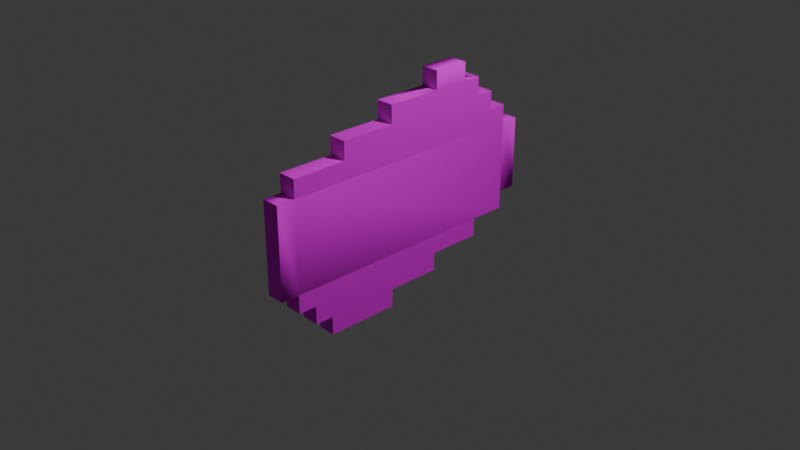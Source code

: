 # Source: ingot.blend  (saved by Blender 5.0.118; exported with 4.5.12 LTS)
import bpy
from mathutils import Matrix  # noqa: F401  (used for matrix-valued properties, if any)

bpy.ops.wm.read_factory_settings(use_empty=True)
scene = bpy.context.scene
scene.name = 'Scene'

# ---- collections
col_collection = bpy.data.collections.new('Collection'); scene.collection.children.link(col_collection)

# ---- images (referenced by path relative to the original .blend; pixels are not part of the script)
import os
ASSET_DIR = os.environ.get("B2B_ASSET_DIR", "")  # directory of the original .blend (textures are referenced by path, not embedded)
HERE = os.path.dirname(os.path.abspath(__file__))  # packed textures are extracted next to this script under _unpacked/

def load_image(name, relpath, width, height, colorspace="sRGB"):
    """Load a texture the original file referenced (path relative to the .blend, or extracted next to this script)."""
    p = next((c for c in (os.path.join(HERE, relpath), os.path.join(ASSET_DIR, relpath)) if relpath and os.path.exists(c)), "")
    if p:
        img = bpy.data.images.load(p, check_existing=True)
        img.name = name
    else:  # same state as the original file: an image datablock whose file is absent (Cycles renders it pink)
        img = bpy.data.images.new(name, width, height)
        img.source = "FILE"
        img.filepath = "//" + (relpath or name)
    img.colorspace_settings.name = colorspace
    return img
img_untitled_png = load_image('Untitled.png', 'Untitled.png', 1024, 1024, 'sRGB')

# ---- materials (node trees are filled in below, after node groups)
mat_palette = bpy.data.materials.new('palette')
mat_palette.roughness = 1.0

# ---- material node trees
mat_palette.use_nodes = True; mat_palette.node_tree.nodes.clear()
_N = mat_palette.node_tree.nodes; _L = mat_palette.node_tree.links
n0 = _N.new('ShaderNodeBsdfPrincipled'); n0.name = 'プリンシプルBSDF'; n0.location = (0, 300)
n0.inputs[2].default_value = 1.0
n0.inputs[13].default_value = 0.0
n0.inputs[27].default_value = (0.0, 0.0, 0.0, 1.0)
n0.inputs[28].default_value = 1.0
n1 = _N.new('ShaderNodeOutputMaterial'); n1.name = 'マテリアル出力'; n1.location = (280, 300)
n2 = _N.new('ShaderNodeTexImage'); n2.name = '画像テクスチャ'; n2.location = (-480, 300)
n2.image = img_untitled_png
_L.new(n0.outputs[0], n1.inputs[0])
_L.new(n2.outputs[0], n0.inputs[0])
n1.is_active_output = True

# ---- world
world_world = bpy.data.worlds.new('World'); scene.world = world_world
world_world.use_nodes = True; world_world.node_tree.nodes.clear()
_N = world_world.node_tree.nodes; _L = world_world.node_tree.links
n0 = _N.new('ShaderNodeOutputWorld'); n0.name = 'World Output'; n0.location = (200, 100)
n1 = _N.new('ShaderNodeBackground'); n1.name = 'Background'; n1.location = (-200, 100)
n1.inputs[0].default_value = (0.05088, 0.05088, 0.05088, 1.0)
_L.new(n1.outputs[0], n0.inputs[0])
n0.is_active_output = True
world_world.color = (0.05088, 0.05088, 0.05088)
world_world.sun_shadow_jitter_overblur = 0.0

# ---- cameras
cam_camera = bpy.data.cameras.new('Camera')
cam_camera.clip_end = 100.0
cam_camera.ortho_scale = 7.314

# ---- lights
light_light = bpy.data.lights.new('Light', 'POINT')
light_light.energy = 1000.0
light_light.shadow_soft_size = 0.1

# ---- meshes
me_untitled = bpy.data.meshes.new('Untitled')
me_untitled.from_pydata([(0.1103, -0.2971, 1.6), (-0.08972, -0.2971, 1.6), (0.1103, 0.7029, 1.6), (-0.08972, 0.7029, 1.6), (0.1103, -0.4971, 1.4), (-0.08972, -0.4971, 1.4), (0.1103, -0.2971, 1.4), (-0.08972, -0.2971, 1.4), (0.1103, 0.7029, 1.4), (-0.08972, 0.7029, 1.4), (0.1103, 0.9029, 1.4), (-0.08972, 0.9029, 1.4), (0.1103, -0.6971, 1.2), (-0.08972, -0.6971, 1.2), (0.1103, -0.4971, 1.2), (-0.08972, -0.4971, 1.2), (0.1103, -0.8971, 1.0), (-0.08972, -0.8971, 1.0), (0.1103, -0.6971, 1.0), (-0.08972, -0.6971, 1.0), (0.1103, 0.9029, 0.8), (-0.08972, 0.9029, 0.8), (0.1103, 1.103, 0.8), (-0.08972, 1.103, 0.8), (0.1103, 1.103, 0.2), (-0.08972, 1.103, 0.2), (0.1103, 1.303, 0.2), (-0.08972, 1.303, 0.2), (0.1103, 1.303, -0.4), (-0.08972, 1.303, -0.4), (0.1103, 1.503, -0.4), (-0.08972, 1.503, -0.4), (0.1103, -0.8971, 0.2), (-0.08972, -0.8971, 0.2), (0.1103, -0.6971, 0.2), (-0.08972, -0.6971, 0.2), (0.1103, -0.6971, -0.4), (-0.08972, -0.6971, -0.4), (0.1103, -0.4971, -0.4), (-0.08972, -0.4971, -0.4), (0.1103, 1.303, -0.8), (-0.08972, 1.303, -0.8), (0.1103, 1.503, -0.8), (-0.08972, 1.503, -0.8), (0.1103, -0.4971, -1.0), (-0.08972, -0.4971, -1.0), (0.1103, -0.2971, -1.0), (-0.08972, -0.2971, -1.0), (0.1103, 1.103, -1.0), (-0.08972, 1.103, -1.0), (0.1103, 1.303, -1.0), (-0.08972, 1.303, -1.0), (0.1103, 0.9029, -1.2), (-0.08972, 0.9029, -1.2), (0.1103, 1.103, -1.2), (-0.08972, 1.103, -1.2), (0.1103, -0.2971, -1.4), (-0.08972, -0.2971, -1.4), (0.1103, -0.09713, -1.4), (-0.08972, -0.09713, -1.4), (0.1103, 0.7029, -1.4), (-0.08972, 0.7029, -1.4), (0.1103, 0.9029, -1.4), (-0.08972, 0.9029, -1.4), (0.1103, -0.09713, -1.6), (-0.08972, -0.09713, -1.6), (0.1103, 0.7029, -1.6), (-0.08972, 0.7029, -1.6), (0.1103, -0.8971, 1.0), (0.1103, -0.8971, 0.6), (0.1103, -0.8971, 0.2), (-0.08972, -0.8971, 1.0), (-0.08972, -0.8971, 0.6), (-0.08972, -0.8971, 0.2), (0.1103, -0.6971, 1.2), (0.1103, -0.6971, 1.0), (0.1103, -0.6971, 0.2), (0.1103, -0.6971, -0.4), (-0.08972, -0.6971, 1.2), (-0.08972, -0.6971, 1.0), (-0.08972, -0.6971, 0.2), (-0.08972, -0.6971, -0.4), (0.1103, -0.4971, 1.4), (0.1103, -0.4971, 1.2), (0.1103, -0.4971, -0.4), (0.1103, -0.4971, -1.0), (-0.08972, -0.4971, 1.4), (-0.08972, -0.4971, 1.2), (-0.08972, -0.4971, -0.4), (-0.08972, -0.4971, -1.0), (0.1103, -0.2971, 1.6), (0.1103, -0.2971, 1.4), (0.1103, -0.2971, -1.0), (0.1103, -0.2971, -1.4), (-0.08972, -0.2971, 1.6), (-0.08972, -0.2971, 1.4), (-0.08972, -0.2971, -1.0), (-0.08972, -0.2971, -1.4), (0.1103, -0.09713, -1.4), (0.1103, -0.09713, -1.6), (-0.08972, -0.09713, -1.4), (-0.08972, -0.09713, -1.6), (0.1103, 0.7029, 1.6), (0.1103, 0.7029, 1.4), (0.1103, 0.7029, -1.4), (0.1103, 0.7029, -1.6), (-0.08972, 0.7029, 1.6), (-0.08972, 0.7029, 1.4), (-0.08972, 0.7029, -1.4), (-0.08972, 0.7029, -1.6), (0.1103, 0.9029, 1.4), (0.1103, 0.9029, 0.8), (0.1103, 0.9029, -1.2), (0.1103, 0.9029, -1.4), (-0.08972, 0.9029, 1.4), (-0.08972, 0.9029, 0.8), (-0.08972, 0.9029, -1.2), (-0.08972, 0.9029, -1.4), (0.1103, 1.103, 0.8), (0.1103, 1.103, 0.2), (0.1103, 1.103, -1.0), (0.1103, 1.103, -1.2), (-0.08972, 1.103, 0.8), (-0.08972, 1.103, 0.2), (-0.08972, 1.103, -1.0), (-0.08972, 1.103, -1.2), (0.1103, 1.303, 0.2), (0.1103, 1.303, -0.4), (0.1103, 1.303, -0.8), (0.1103, 1.303, -1.0), (-0.08972, 1.303, 0.2), (-0.08972, 1.303, -0.4), (-0.08972, 1.303, -0.8), (-0.08972, 1.303, -1.0), (0.1103, 1.503, -0.4), (0.1103, 1.503, -0.8), (-0.08972, 1.503, -0.4), (-0.08972, 1.503, -0.8)], [], [(2, 1, 0), (3, 1, 2), (6, 5, 4), (7, 5, 6), (10, 9, 8), (11, 9, 10), (14, 13, 12), (15, 13, 14), (18, 17, 16), (19, 17, 18), (22, 21, 20), (23, 21, 22), (26, 25, 24), (27, 25, 26), (30, 29, 28), (31, 29, 30), (32, 33, 34), (34, 33, 35), (36, 37, 38), (38, 37, 39), (40, 41, 42), (42, 41, 43), (44, 45, 46), (46, 45, 47), (48, 49, 50), (50, 49, 51), (52, 53, 54), (54, 53, 55), (56, 57, 58), (58, 57, 59), (60, 61, 62), (62, 61, 63), (64, 65, 66), (66, 65, 67), (71, 69, 68), (72, 70, 69), (72, 69, 71), (73, 70, 72), (78, 75, 74), (79, 75, 78), (80, 77, 76), (81, 77, 80), (86, 83, 82), (87, 83, 86), (88, 85, 84), (89, 85, 88), (94, 91, 90), (95, 91, 94), (96, 93, 92), (97, 93, 96), (100, 99, 98), (101, 99, 100), (102, 103, 106), (106, 103, 107), (104, 105, 108), (108, 105, 109), (110, 111, 114), (114, 111, 115), (112, 113, 116), (116, 113, 117), (118, 119, 122), (122, 119, 123), (120, 121, 124), (124, 121, 125), (126, 127, 130), (130, 127, 131), (128, 129, 132), (132, 129, 133), (134, 135, 136), (136, 135, 137), (91, 103, 102, 90), (91, 82, 85, 92), (68, 70, 76, 75), (83, 74, 77, 84), (99, 105, 104, 98), (127, 128, 135, 134), (120, 119, 126, 129), (112, 111, 118, 121), (110, 103, 104, 113), (103, 91, 93, 104), (71, 73, 80, 79), (87, 78, 81, 88), (95, 86, 89, 96), (101, 100, 108, 109), (132, 131, 136, 137), (124, 123, 130, 133), (116, 115, 122, 125), (114, 107, 108, 117), (95, 94, 106, 107), (107, 95, 97, 108)])
me_untitled.polygons.foreach_set('use_smooth', [1, 1, 1, 1, 1, 1, 1, 1, 1, 1, 1, 1, 1, 1, 1, 1, 1, 1, 1, 1, 1, 1, 1, 1, 1, 1, 1, 1, 1, 1, 1, 1, 1, 1, 1, 1, 1, 1, 1, 1, 1, 1, 1, 1, 1, 1, 1, 1, 1, 1, 1, 1, 1, 1, 1, 1, 1, 1, 1, 1, 1, 1, 1, 1, 1, 1, 1, 1, 1, 1, 1, 0, 0, 0, 1, 1, 0, 0, 0, 1, 0, 0, 0, 1, 1, 0, 0, 0, 1, 0])
_uv = me_untitled.uv_layers.new(name='UVMap')
_uv.uv.foreach_set('vector', [0.6381, 0.5867, 0.6868, 0.8303, 0.6381, 0.8303, 0.6367, 0.5867, 0.6367, 0.8303, 0.588, 0.5867, 0.8885, 0.6145, 0.8885, 0.5456, 0.9229, 0.5801, 0.8885, 0.4396, 0.9229, 0.4051, 0.9229, 0.474, 0.196, 0.9572, 0.196, 0.8883, 0.2304, 0.9227, 0.9371, 0.2984, 0.9858, 0.2984, 0.9371, 0.3471, 0.3627, 0.9493, 0.3627, 0.8804, 0.3972, 0.9148, 0.9587, 0.6503, 0.9243, 0.6848, 0.9243, 0.6159, 0.6868, 0.9304, 0.6381, 0.9791, 0.6381, 0.9304, 0.5272, 0.9621, 0.5272, 0.9134, 0.5759, 0.9621, 0.9371, 0.09812, 0.9858, 0.1468, 0.9371, 0.1468, 0.9229, 0.7909, 0.8885, 0.8253, 0.8885, 0.7564, 0.9371, 0.3972, 0.9858, 0.3485, 0.9858, 0.3972, 0.9385, 0.8969, 0.9873, 0.8969, 0.9385, 0.9456, 0.787, 0.9433, 0.7382, 0.992, 0.7382, 0.9433, 0.8885, 0.7206, 0.9229, 0.6862, 0.9229, 0.7551, 0.6882, 0.9304, 0.7369, 0.9304, 0.6882, 0.9791, 0.9372, 0.8969, 0.8885, 0.9456, 0.8885, 0.8969, 0.9873, 0.9957, 0.9385, 0.9957, 0.9873, 0.947, 0.2662, 0.8883, 0.2662, 0.9572, 0.2318, 0.9227, 0.8885, 0.8611, 0.9229, 0.8267, 0.9229, 0.8956, 0.8871, 0.8964, 0.8384, 0.9451, 0.8384, 0.8964, 0.8885, 0.5098, 0.9229, 0.4754, 0.9229, 0.5443, 0.0494, 0.9778, 0.0006759, 0.9291, 0.0494, 0.9291, 0.9243, 0.7206, 0.9587, 0.6862, 0.9587, 0.7551, 0.8384, 0.9465, 0.8871, 0.9952, 0.8384, 0.9952, 0.9371, 0.2483, 0.9858, 0.2483, 0.9371, 0.2971, 0.5415, 0.912, 0.5415, 0.8431, 0.5759, 0.8776, 0.3269, 0.9148, 0.3614, 0.8804, 0.3614, 0.9493, 0.433, 0.8804, 0.433, 0.9493, 0.3985, 0.9148, 0.3398, 0.9993, 0.2911, 0.9993, 0.3398, 0.9506, 0.4758, 0.8804, 0.4758, 0.9493, 0.4413, 0.9148, 0.8857, 0.1897, 0.8384, 0.2016, 0.8384, 0.0006758, 0.8384, 0.4038, 0.8384, 0.2029, 0.8857, 0.392, 0.887, 0.2957, 0.9357, 0.1983, 0.9357, 0.2957, 0.6381, 0.9291, 0.6868, 0.8316, 0.6868, 0.9291, 0.5415, 0.7546, 0.585, 0.7328, 0.585, 0.8418, 0.588, 0.8316, 0.6367, 0.8316, 0.588, 0.9291, 0.1484, 0.9572, 0.1484, 0.8883, 0.1828, 0.9227, 0.9371, 0.0006758, 0.9858, 0.0006758, 0.9371, 0.0494, 0.2911, 0.879, 0.3398, 0.7328, 0.3398, 0.879, 0.3412, 0.7328, 0.3899, 0.7328, 0.3412, 0.879, 0.9243, 0.474, 0.9243, 0.4051, 0.9587, 0.4396, 0.4771, 0.9148, 0.5116, 0.8804, 0.5116, 0.9493, 0.4914, 0.879, 0.5401, 0.7328, 0.5401, 0.879, 0.1484, 0.7482, 0.1946, 0.7328, 0.1946, 0.8869, 0.9243, 0.5443, 0.9243, 0.4754, 0.9587, 0.5098, 0.2911, 0.9148, 0.3256, 0.8804, 0.3256, 0.9493, 0.887, 0.3945, 0.9357, 0.2971, 0.9357, 0.3945, 0.7382, 0.8047, 0.7818, 0.7829, 0.7818, 0.8919, 0.9243, 0.6145, 0.9243, 0.5456, 0.9587, 0.5801, 0.7883, 0.9162, 0.8228, 0.8817, 0.8228, 0.9506, 0.05075, 0.9291, 0.09947, 0.9291, 0.05075, 0.9778, 0.787, 0.9419, 0.7382, 0.8932, 0.787, 0.8932, 0.8885, 0.6503, 0.9229, 0.6159, 0.9229, 0.6848, 0.9858, 0.247, 0.9371, 0.1983, 0.9858, 0.1983, 0.2435, 0.8715, 0.2898, 0.7328, 0.2898, 0.8869, 0.7369, 0.9291, 0.6882, 0.7829, 0.7369, 0.7829, 0.9587, 0.7909, 0.9243, 0.8253, 0.9243, 0.7564, 0.9858, 0.1482, 0.9371, 0.1969, 0.9371, 0.1482, 0.196, 0.8715, 0.2422, 0.7328, 0.2422, 0.8869, 0.44, 0.879, 0.3913, 0.7328, 0.44, 0.7328, 0.588, 0.9304, 0.6367, 0.9304, 0.588, 0.9791, 0.973, 0.8754, 0.9243, 0.8267, 0.973, 0.8267, 0.1008, 0.8715, 0.147, 0.7328, 0.147, 0.8869, 0.49, 0.879, 0.4413, 0.7328, 0.49, 0.7328, 0.9372, 0.947, 0.9372, 0.9957, 0.8885, 0.947, 0.1353, 0.8883, 0.1353, 0.9572, 0.1008, 0.9227, 0.7883, 0.8804, 0.7883, 0.7829, 0.837, 0.8804, 0.9357, 0.09812, 0.887, 0.0006758, 0.9357, 0.0006758, 0.0006759, 0.6828, 0.2443, 0.6828, 0.2443, 0.7315, 0.0006759, 0.7315, 0.6367, 0.5853, 0.588, 0.5853, 0.588, 0.0006758, 0.6367, 0.0006758, 0.8384, 0.7963, 0.8384, 0.6014, 0.8871, 0.6014, 0.8871, 0.7963, 0.837, 0.3904, 0.7883, 0.3904, 0.7883, 0.0006758, 0.837, 0.0006758, 0.05075, 0.9277, 0.05075, 0.7328, 0.09947, 0.7328, 0.09947, 0.9277, 0.887, 0.1969, 0.887, 0.09947, 0.9357, 0.09947, 0.9357, 0.1969, 0.7369, 0.4892, 0.7369, 0.7816, 0.6882, 0.7816, 0.6882, 0.4892, 0.7369, 0.0006758, 0.7369, 0.4879, 0.6882, 0.4879, 0.6882, 0.0006758, 0.293, 0.6828, 0.2443, 0.6828, 0.2443, 0.0006758, 0.293, 0.0006758, 0.2443, 0.6828, 0.0006759, 0.6828, 0.0006758, 0.0006758, 0.2443, 0.0006758, 0.0006758, 0.9277, 0.0006758, 0.7328, 0.0494, 0.7328, 0.0494, 0.9277, 0.837, 0.7816, 0.7883, 0.7816, 0.7883, 0.3918, 0.837, 0.3918, 0.6868, 0.5853, 0.6381, 0.5853, 0.6381, 0.0006758, 0.6868, 0.0006758, 0.8871, 0.6, 0.8384, 0.6, 0.8384, 0.4051, 0.8871, 0.4051, 0.8384, 0.895, 0.8384, 0.7976, 0.8871, 0.7976, 0.8871, 0.895, 0.787, 0.4892, 0.787, 0.7816, 0.7382, 0.7816, 0.7382, 0.4892, 0.787, 0.0006758, 0.787, 0.4879, 0.7382, 0.4879, 0.7382, 0.0006758, 0.2944, 0.6828, 0.3431, 0.6828, 0.3431, 0.0006758, 0.2944, 0.0006758, 0.5867, 0.6828, 0.5867, 0.7315, 0.3431, 0.7315, 0.3431, 0.6828, 0.3431, 0.6828, 0.5867, 0.6828, 0.5867, 0.0006758, 0.3431, 0.0006758])
me_untitled.materials.append(mat_palette)
me_untitled.update()
me_untitled.normals_split_custom_set([tuple(v) for v in zip(*[iter([0.0, 0.0, 1.0, 0.0, 0.0, 1.0, 0.0, 0.0, 1.0, 0.0, 0.0, 1.0, 0.0, 0.0, 1.0, 0.0, 0.0, 1.0, 0.0, 0.0, 1.0, 0.0, 0.0, 1.0, 0.0, 0.0, 1.0, 0.0, 0.0, 1.0, 0.0, 0.0, 1.0, 0.0, 0.0, 1.0, 0.0, 0.0, 1.0, 0.0, 0.0, 1.0, 0.0, 0.0, 1.0, 0.0, 0.0, 1.0, 0.0, 0.0, 1.0, 0.0, 0.0, 1.0, 0.0, 0.0, 1.0, 0.0, 0.0, 1.0, 0.0, 0.0, 1.0, 0.0, 0.0, 1.0, 0.0, 0.0, 1.0, 0.0, 0.0, 1.0, 0.0, 0.0, 1.0, 0.0, 0.0, 1.0, 0.0, 0.0, 1.0, 0.0, 0.0, 1.0, 0.0, 0.0, 1.0, 0.0, 0.0, 1.0, 0.0, 0.0, 1.0, 0.0, 0.0, 1.0, 0.0, 0.0, 1.0, 0.0, 0.0, 1.0, 0.0, 0.0, 1.0, 0.0, 0.0, 1.0, 0.0, 0.0, 1.0, 0.0, 0.0, 1.0, 0.0, 0.0, 1.0, 0.0, 0.0, 1.0, 0.0, 0.0, 1.0, 0.0, 0.0, 1.0, 0.0, 0.0, 1.0, 0.0, 0.0, 1.0, 0.0, 0.0, 1.0, 0.0, 0.0, 1.0, 0.0, 0.0, 1.0, 0.0, 0.0, 1.0, 0.0, 0.0, -1.0, 0.0, 0.0, -1.0, 0.0, 0.0, -1.0, 0.0, 0.0, -1.0, 0.0, 0.0, -1.0, 0.0, 0.0, -1.0, 0.0, 0.0, -1.0, 0.0, 0.0, -1.0, 0.0, 0.0, -1.0, 0.0, 0.0, -1.0, 0.0, 0.0, -1.0, 0.0, 0.0, -1.0, 0.0, 0.0, -1.0, 0.0, 0.0, -1.0, 0.0, 0.0, -1.0, 0.0, 0.0, -1.0, 0.0, 0.0, -1.0, 0.0, 0.0, -1.0, 0.0, 0.0, -1.0, 0.0, 0.0, -1.0, 0.0, 0.0, -1.0, 0.0, 0.0, -1.0, 0.0, 0.0, -1.0, 0.0, 0.0, -1.0, 0.0, 0.0, -1.0, 0.0, 0.0, -1.0, 0.0, 0.0, -1.0, 0.0, 0.0, -1.0, 0.0, 0.0, -1.0, 0.0, 0.0, -1.0, 0.0, 0.0, -1.0, 0.0, 0.0, -1.0, 0.0, 0.0, -1.0, 0.0, 0.0, -1.0, 0.0, 0.0, -1.0, 0.0, 0.0, -1.0, 0.0, 0.0, -1.0, 0.0, 0.0, -1.0, 0.0, 0.0, -1.0, 0.0, 0.0, -1.0, 0.0, 0.0, -1.0, 0.0, 0.0, -1.0, 0.0, 0.0, -1.0, 0.0, 0.0, -1.0, 0.0, 0.0, -1.0, 0.0, 0.0, -1.0, 0.0, 0.0, -1.0, 0.0, 0.0, -1.0, 0.0, 0.0, -1.0, 0.0, 0.0, -1.0, 0.0, 0.0, -1.0, 0.0, 0.0, -1.0, 0.0, 0.0, -1.0, 0.0, 0.0, -1.0, 0.0, -1.0, 0.0, 0.0, -1.0, 0.0, 0.0, -1.0, 0.0, 0.0, -1.0, 0.0, 0.0, -1.0, 0.0, 0.0, -1.0, 0.0, 0.0, -1.0, 0.0, 0.0, -1.0, 0.0, 0.0, -1.0, 0.0, 0.0, -1.0, 0.0, 0.0, -1.0, 0.0, 0.0, -1.0, 0.0, 0.0, -1.0, 0.0, 0.0, -1.0, 0.0, 0.0, -1.0, 0.0, 0.0, -1.0, 0.0, 0.0, -1.0, 0.0, 0.0, -1.0, 0.0, 0.0, -1.0, 0.0, 0.0, -1.0, 0.0, 0.0, -1.0, 0.0, 0.0, -1.0, 0.0, 0.0, -1.0, 0.0, 0.0, -1.0, 0.0, 0.0, -1.0, 0.0, 0.7622, -0.6474, 3.658e-05, 0.7072, -0.707, -3.378e-05, 0.0, -1.0, 0.0, 0.7622, -0.6474, 3.658e-05, 0.0, -1.0, 0.0, 0.0, -1.0, 0.0, 0.0, -1.0, 0.0, 0.0, -1.0, 0.0, 0.0, -1.0, 0.0, 0.0, -1.0, 0.0, 0.0, -1.0, 0.0, -0.7071, -0.7071, 0.0, 0.854, -0.427, -0.2971, 0.7071, -0.7071, 0.0, -0.7071, -0.7071, 0.0, 0.854, -0.427, -0.2971, -0.7071, -0.7071, 0.0, 0.0, -1.0, 0.0, 0.0, -1.0, 0.0, 0.0, -1.0, 0.0, 0.0, -1.0, 0.0, 0.0, -1.0, 0.0, 0.0, -1.0, 0.0, -0.7071, -0.7071, 0.0, 0.7071, -0.7071, 0.0, 0.8984, -0.4392, 1.243e-05, -0.7071, -0.7071, 0.0, 0.7071, -0.7071, 0.0, -0.7071, -0.7071, 0.0, 0.7071, 0.7071, 0.0, 0.9656, 0.2445, -0.08831, -0.7071, 0.7071, 0.0, -0.7071, 0.7071, 0.0, 0.9656, 0.2445, -0.08831, -0.7071, 0.7071, 0.0, 0.8944, 0.4473, 0.0, 0.7071, 0.7071, 0.0, -0.7071, 0.7071, 0.0, -0.7071, 0.7071, 0.0, 0.7071, 0.7071, 0.0, -0.7071, 0.7071, 0.0, 0.7072, 0.707, -3.395e-05, 0.6355, 0.7721, 3.036e-05, 0.0, 1.0, 0.0, 0.0, 1.0, 0.0, 0.6355, 0.7721, 3.036e-05, 0.0, 1.0, 0.0, 0.0, 1.0, 0.0, 0.0, 1.0, 0.0, 0.0, 1.0, 0.0, 0.0, 1.0, 0.0, 0.0, 1.0, 0.0, 0.0, 1.0, 0.0, 0.0, 1.0, 0.0, 0.0, 1.0, 0.0, 0.0, 1.0, 0.0, 0.0, 1.0, 0.0, 0.0, 1.0, 0.0, 0.0, 1.0, 0.0, 0.0, 1.0, 0.0, 0.0, 1.0, 0.0, 0.0, 1.0, 0.0, 0.0, 1.0, 0.0, 0.0, 1.0, 0.0, 0.0, 1.0, 0.0, 0.0, 1.0, 0.0, 0.0, 1.0, 0.0, 0.0, 1.0, 0.0, 0.0, 1.0, 0.0, 0.0, 1.0, 0.0, 0.0, 1.0, 0.0, 0.0, 1.0, 0.0, 0.0, 1.0, 0.0, 0.0, 1.0, 0.0, 0.0, 1.0, 0.0, 0.0, 1.0, 0.0, 0.0, 1.0, 0.0, 0.7071, 0.7071, 0.0, 0.7071, 0.7071, 0.0, -0.7071, 0.7071, 0.0, -0.7071, 0.7071, 0.0, 0.7071, 0.7071, 0.0, -0.7071, 0.7071, 0.0, 0.854, -0.427, -0.2971, 0.9656, 0.2445, -0.08831, 0.7071, 0.7071, 0.0, 0.7071, -0.7071, 0.0, 1.0, 0.0, 0.0, 1.0, 0.0, 0.0, 1.0, 0.0, 0.0, 1.0, 0.0, 0.0, 1.0, 0.0, 0.0, 1.0, 0.0, 0.0, 1.0, 0.0, 0.0, 1.0, 0.0, 0.0, 1.0, 0.0, 0.0, 1.0, 0.0, 0.0, 1.0, 0.0, 0.0, 1.0, 0.0, 0.0, 0.7071, -0.7071, 0.0, 0.7071, 0.7071, 0.0, 0.8944, 0.4473, 0.0, 0.8984, -0.4392, 1.243e-05, 1.0, 0.0, 0.0, 1.0, 0.0, 0.0, 0.7071, 0.7071, 0.0, 0.7071, 0.7071, 0.0, -1.0, 0.0, 0.0, -1.0, 0.0, 0.0, -1.0, 0.0, 0.0, -1.0, 0.0, 0.0, -1.0, 0.0, 0.0, -1.0, 0.0, 0.0, -1.0, 0.0, 0.0, -1.0, 0.0, 0.0, 1.0, 0.0, 0.0, 1.0, 0.0, 0.0, 1.0, 0.0, 0.0, 1.0, 0.0, 0.0, 0.9656, 0.2445, -0.08831, 0.854, -0.427, -0.2971, 1.0, 0.0, 0.0, 1.0, 0.0, 0.0, 1.0, 0.0, 0.0, 1.0, 0.0, 0.0, 1.0, 0.0, 0.0, 1.0, 0.0, 0.0, 1.0, 0.0, 0.0, 1.0, 0.0, 0.0, 1.0, 0.0, 0.0, 1.0, 0.0, 0.0, 1.0, 0.0, 0.0, 1.0, 0.0, 0.0, 1.0, 0.0, 0.0, 1.0, 0.0, 0.0, -0.7071, -0.7071, 0.0, -0.7071, -0.7071, 0.0, -0.7071, 0.7071, 0.0, -0.7071, 0.7071, 0.0, -1.0, 0.0, 0.0, -1.0, 0.0, 0.0, -0.7071, 0.7071, 0.0, -0.7071, 0.7071, 0.0, -1.0, 0.0, 0.0, -1.0, 0.0, 0.0, -1.0, 0.0, 0.0, -1.0, 0.0, 0.0, -1.0, 0.0, 0.0, -1.0, 0.0, 0.0, -1.0, 0.0, 0.0, -1.0, 0.0, 0.0, 1.0, 0.0, 0.0, 1.0, 0.0, 0.0, 1.0, 0.0, 0.0, 1.0, 0.0, 0.0, -0.7071, -0.7071, 0.0, -0.7071, -0.7071, 0.0, -0.7071, 0.7071, 0.0, -0.7071, 0.7071, 0.0, 1.0, 0.0, 0.0, 1.0, 0.0, 0.0, 1.0, 0.0, 0.0, 1.0, 0.0, 0.0])] * 3)])

# ---- objects
ob_light = bpy.data.objects.new('Light', light_light)
ob_camera = bpy.data.objects.new('Camera', cam_camera)
ob_untitled = bpy.data.objects.new('Untitled', me_untitled)

# ---- transforms, parenting, visibility, modifiers, constraints
ob_light.location = (4.076, 1.005, 5.904)
ob_light.rotation_euler = (0.6503, 0.05522, 1.866)
ob_light.lock_rotations_4d = False
ob_light.empty_display_type = 'ARROWS'
ob_light.color = (0.0, 0.0, 0.0, 0.0)
ob_light.lineart.crease_threshold = 0.0
ob_camera.location = (7.359, -6.926, 4.958)
ob_camera.rotation_euler = (1.109, 0.0, 0.8149)
ob_camera.lock_rotations_4d = False
ob_camera.empty_display_type = 'ARROWS'
ob_camera.color = (0.0, 0.0, 0.0, 0.0)
ob_camera.display_type = 'WIRE'
ob_camera.lineart.crease_threshold = 0.0
ob_untitled.location = (0.0, 0.0, 0.0)
ob_untitled.rotation_euler = (1.571, -0.0, 0.0)

# ---- collection membership
col_collection.objects.link(ob_light)
col_collection.objects.link(ob_camera)
col_collection.objects.link(ob_untitled)

# ---- scene / render settings (as saved in the file)
scene.camera = ob_camera
scene.frame_start = 1; scene.frame_end = 250; scene.frame_set(1)
scene.render.engine = 'BLENDER_EEVEE_NEXT'
scene.render.bake_bias = 0.0
scene.render.bake_samples = 0
scene.cycles.sampling_pattern = 'TABULATED_SOBOL'
scene.eevee.use_volume_custom_range = False
bpy.context.view_layer.update()
